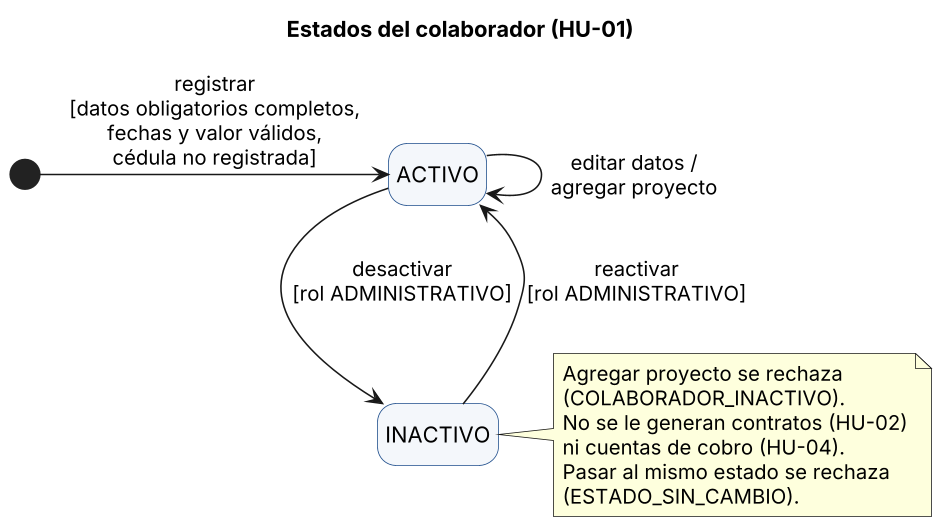

The diagram above was rendered by PlantUML. Its source (embedded in the PNG):
@startuml
skinparam dpi 150
skinparam defaultFontName Arial
skinparam shadowing false
hide empty description
skinparam state {
  BackgroundColor #F4F7FB
  BorderColor #1F4E8C
}
title Estados del colaborador (HU-01)
[*] -right-> ACTIVO : registrar\n[datos obligatorios completos,\nfechas y valor válidos,\ncédula no registrada]
ACTIVO -down-> INACTIVO : desactivar\n[rol ADMINISTRATIVO]
INACTIVO -up-> ACTIVO : reactivar\n[rol ADMINISTRATIVO]
ACTIVO -right-> ACTIVO : editar datos /\nagregar proyecto
note right of INACTIVO
  Agregar proyecto se rechaza
  (COLABORADOR_INACTIVO).
  No se le generan contratos (HU-02)
  ni cuentas de cobro (HU-04).
  Pasar al mismo estado se rechaza
  (ESTADO_SIN_CAMBIO).
end note
@enduml